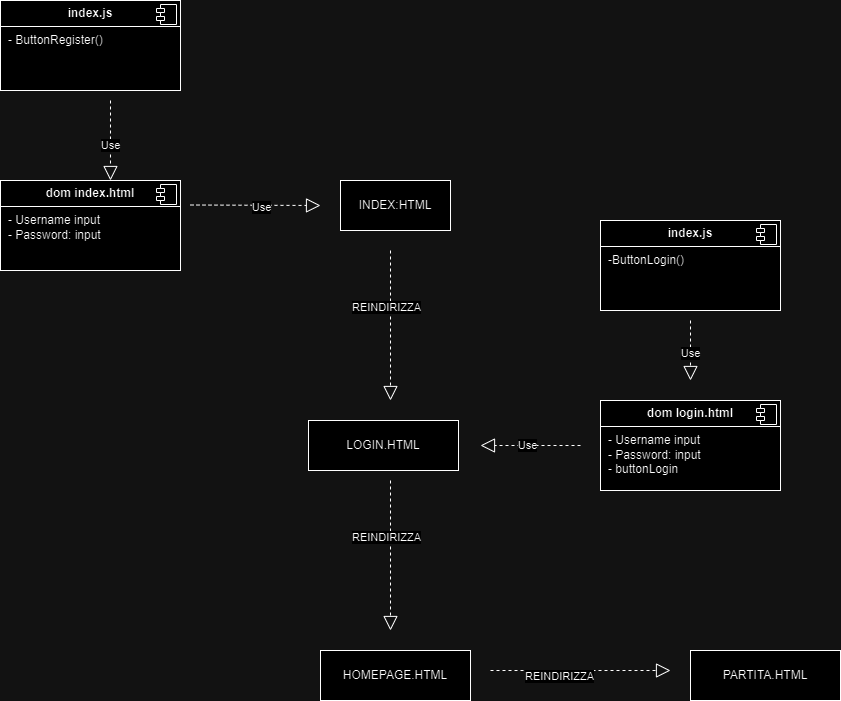

The diagram above was exported from draw.io. Its source (the exported page's mxGraphModel, read from the mxfile embedded in the PNG):
<mxGraphModel dx="1136" dy="1106" grid="1" gridSize="10" guides="1" tooltips="1" connect="1" arrows="1" fold="1" page="1" pageScale="1" pageWidth="827" pageHeight="1169" math="0" shadow="0">
  <root>
    <mxCell id="0" />
    <mxCell id="1" parent="0" />
    <mxCell id="z0_lB8GhtifIfHxTaBGQ-186" value="INDEX:HTML" style="html=1;whiteSpace=wrap;" vertex="1" parent="1">
      <mxGeometry x="370" y="480" width="110" height="50" as="geometry" />
    </mxCell>
    <mxCell id="z0_lB8GhtifIfHxTaBGQ-187" value="" style="endArrow=block;dashed=1;endFill=0;endSize=12;html=1;rounded=0;" edge="1" parent="1">
      <mxGeometry width="160" relative="1" as="geometry">
        <mxPoint x="420" y="550" as="sourcePoint" />
        <mxPoint x="420" y="700" as="targetPoint" />
      </mxGeometry>
    </mxCell>
    <mxCell id="z0_lB8GhtifIfHxTaBGQ-188" value="REINDIRIZZA" style="edgeLabel;html=1;align=center;verticalAlign=middle;resizable=0;points=[];" vertex="1" connectable="0" parent="z0_lB8GhtifIfHxTaBGQ-187">
      <mxGeometry x="-0.2417" y="-5" relative="1" as="geometry">
        <mxPoint as="offset" />
      </mxGeometry>
    </mxCell>
    <mxCell id="z0_lB8GhtifIfHxTaBGQ-189" value="LOGIN.HTML" style="html=1;whiteSpace=wrap;" vertex="1" parent="1">
      <mxGeometry x="338" y="720" width="150" height="50" as="geometry" />
    </mxCell>
    <mxCell id="z0_lB8GhtifIfHxTaBGQ-194" value="&lt;p style=&quot;margin:0px;margin-top:6px;text-align:center;&quot;&gt;&lt;b&gt;dom index.html&lt;/b&gt;&lt;/p&gt;&lt;hr size=&quot;1&quot; style=&quot;border-style:solid;&quot;&gt;&lt;p style=&quot;margin:0px;margin-left:8px;&quot;&gt;- Username input&lt;/p&gt;&lt;p style=&quot;margin:0px;margin-left:8px;&quot;&gt;- Password: input&lt;/p&gt;" style="align=left;overflow=fill;html=1;dropTarget=0;whiteSpace=wrap;" vertex="1" parent="1">
      <mxGeometry x="30" y="480" width="180" height="90" as="geometry" />
    </mxCell>
    <mxCell id="z0_lB8GhtifIfHxTaBGQ-195" value="" style="shape=component;jettyWidth=8;jettyHeight=4;" vertex="1" parent="z0_lB8GhtifIfHxTaBGQ-194">
      <mxGeometry x="1" width="20" height="20" relative="1" as="geometry">
        <mxPoint x="-24" y="4" as="offset" />
      </mxGeometry>
    </mxCell>
    <mxCell id="z0_lB8GhtifIfHxTaBGQ-196" value="" style="endArrow=block;dashed=1;endFill=0;endSize=12;html=1;rounded=0;" edge="1" parent="1">
      <mxGeometry width="160" relative="1" as="geometry">
        <mxPoint x="220" y="504.5" as="sourcePoint" />
        <mxPoint x="350" y="505" as="targetPoint" />
      </mxGeometry>
    </mxCell>
    <mxCell id="z0_lB8GhtifIfHxTaBGQ-197" value="Use" style="edgeLabel;html=1;align=center;verticalAlign=middle;resizable=0;points=[];" vertex="1" connectable="0" parent="z0_lB8GhtifIfHxTaBGQ-196">
      <mxGeometry x="0.089" y="-1" relative="1" as="geometry">
        <mxPoint as="offset" />
      </mxGeometry>
    </mxCell>
    <mxCell id="z0_lB8GhtifIfHxTaBGQ-198" value="" style="endArrow=block;dashed=1;endFill=0;endSize=12;html=1;rounded=0;" edge="1" parent="1">
      <mxGeometry width="160" relative="1" as="geometry">
        <mxPoint x="420" y="780" as="sourcePoint" />
        <mxPoint x="420" y="930" as="targetPoint" />
      </mxGeometry>
    </mxCell>
    <mxCell id="z0_lB8GhtifIfHxTaBGQ-199" value="REINDIRIZZA" style="edgeLabel;html=1;align=center;verticalAlign=middle;resizable=0;points=[];" vertex="1" connectable="0" parent="z0_lB8GhtifIfHxTaBGQ-198">
      <mxGeometry x="-0.2417" y="-5" relative="1" as="geometry">
        <mxPoint as="offset" />
      </mxGeometry>
    </mxCell>
    <mxCell id="z0_lB8GhtifIfHxTaBGQ-200" value="HOMEPAGE.HTML" style="html=1;whiteSpace=wrap;" vertex="1" parent="1">
      <mxGeometry x="350" y="950" width="150" height="50" as="geometry" />
    </mxCell>
    <mxCell id="z0_lB8GhtifIfHxTaBGQ-201" value="" style="endArrow=block;dashed=1;endFill=0;endSize=12;html=1;rounded=0;" edge="1" parent="1">
      <mxGeometry width="160" relative="1" as="geometry">
        <mxPoint x="520" y="970" as="sourcePoint" />
        <mxPoint x="700" y="970" as="targetPoint" />
      </mxGeometry>
    </mxCell>
    <mxCell id="z0_lB8GhtifIfHxTaBGQ-202" value="REINDIRIZZA" style="edgeLabel;html=1;align=center;verticalAlign=middle;resizable=0;points=[];" vertex="1" connectable="0" parent="z0_lB8GhtifIfHxTaBGQ-201">
      <mxGeometry x="-0.2417" y="-5" relative="1" as="geometry">
        <mxPoint as="offset" />
      </mxGeometry>
    </mxCell>
    <mxCell id="z0_lB8GhtifIfHxTaBGQ-203" value="PARTITA.HTML" style="html=1;whiteSpace=wrap;" vertex="1" parent="1">
      <mxGeometry x="720" y="950" width="150" height="50" as="geometry" />
    </mxCell>
    <mxCell id="z0_lB8GhtifIfHxTaBGQ-204" value="&lt;p style=&quot;margin:0px;margin-top:6px;text-align:center;&quot;&gt;&lt;b&gt;index.js&lt;/b&gt;&lt;/p&gt;&lt;hr size=&quot;1&quot; style=&quot;border-style:solid;&quot;&gt;&lt;p style=&quot;margin:0px;margin-left:8px;&quot;&gt;- ButtonRegister()&lt;/p&gt;" style="align=left;overflow=fill;html=1;dropTarget=0;whiteSpace=wrap;" vertex="1" parent="1">
      <mxGeometry x="30" y="300" width="180" height="90" as="geometry" />
    </mxCell>
    <mxCell id="z0_lB8GhtifIfHxTaBGQ-205" value="" style="shape=component;jettyWidth=8;jettyHeight=4;" vertex="1" parent="z0_lB8GhtifIfHxTaBGQ-204">
      <mxGeometry x="1" width="20" height="20" relative="1" as="geometry">
        <mxPoint x="-24" y="4" as="offset" />
      </mxGeometry>
    </mxCell>
    <mxCell id="z0_lB8GhtifIfHxTaBGQ-206" value="" style="endArrow=block;dashed=1;endFill=0;endSize=12;html=1;rounded=0;entryX=0.611;entryY=0;entryDx=0;entryDy=0;entryPerimeter=0;" edge="1" parent="1" target="z0_lB8GhtifIfHxTaBGQ-194">
      <mxGeometry width="160" relative="1" as="geometry">
        <mxPoint x="140" y="400" as="sourcePoint" />
        <mxPoint x="350" y="325" as="targetPoint" />
      </mxGeometry>
    </mxCell>
    <mxCell id="z0_lB8GhtifIfHxTaBGQ-207" value="Use" style="edgeLabel;html=1;align=center;verticalAlign=middle;resizable=0;points=[];" vertex="1" connectable="0" parent="z0_lB8GhtifIfHxTaBGQ-206">
      <mxGeometry x="0.089" y="-1" relative="1" as="geometry">
        <mxPoint as="offset" />
      </mxGeometry>
    </mxCell>
    <mxCell id="z0_lB8GhtifIfHxTaBGQ-208" value="&lt;p style=&quot;margin:0px;margin-top:6px;text-align:center;&quot;&gt;&lt;b&gt;dom login.html&lt;/b&gt;&lt;/p&gt;&lt;hr size=&quot;1&quot; style=&quot;border-style:solid;&quot;&gt;&lt;p style=&quot;margin:0px;margin-left:8px;&quot;&gt;- Username input&lt;/p&gt;&lt;p style=&quot;margin:0px;margin-left:8px;&quot;&gt;- Password: input&lt;/p&gt;&lt;p style=&quot;margin:0px;margin-left:8px;&quot;&gt;- buttonLogin&lt;/p&gt;" style="align=left;overflow=fill;html=1;dropTarget=0;whiteSpace=wrap;" vertex="1" parent="1">
      <mxGeometry x="630" y="700" width="180" height="90" as="geometry" />
    </mxCell>
    <mxCell id="z0_lB8GhtifIfHxTaBGQ-209" value="" style="shape=component;jettyWidth=8;jettyHeight=4;" vertex="1" parent="z0_lB8GhtifIfHxTaBGQ-208">
      <mxGeometry x="1" width="20" height="20" relative="1" as="geometry">
        <mxPoint x="-24" y="4" as="offset" />
      </mxGeometry>
    </mxCell>
    <mxCell id="z0_lB8GhtifIfHxTaBGQ-211" value="" style="endArrow=block;dashed=1;endFill=0;endSize=12;html=1;rounded=0;" edge="1" parent="1">
      <mxGeometry width="160" relative="1" as="geometry">
        <mxPoint x="610" y="745" as="sourcePoint" />
        <mxPoint x="510" y="745" as="targetPoint" />
      </mxGeometry>
    </mxCell>
    <mxCell id="z0_lB8GhtifIfHxTaBGQ-212" value="Use" style="edgeLabel;html=1;align=center;verticalAlign=middle;resizable=0;points=[];" vertex="1" connectable="0" parent="z0_lB8GhtifIfHxTaBGQ-211">
      <mxGeometry x="0.089" y="-1" relative="1" as="geometry">
        <mxPoint as="offset" />
      </mxGeometry>
    </mxCell>
    <mxCell id="z0_lB8GhtifIfHxTaBGQ-213" value="&lt;p style=&quot;margin:0px;margin-top:6px;text-align:center;&quot;&gt;&lt;b&gt;index.js&lt;/b&gt;&lt;/p&gt;&lt;hr size=&quot;1&quot; style=&quot;border-style:solid;&quot;&gt;&lt;p style=&quot;margin:0px;margin-left:8px;&quot;&gt;-ButtonLogin()&lt;/p&gt;" style="align=left;overflow=fill;html=1;dropTarget=0;whiteSpace=wrap;" vertex="1" parent="1">
      <mxGeometry x="630" y="520" width="180" height="90" as="geometry" />
    </mxCell>
    <mxCell id="z0_lB8GhtifIfHxTaBGQ-214" value="" style="shape=component;jettyWidth=8;jettyHeight=4;" vertex="1" parent="z0_lB8GhtifIfHxTaBGQ-213">
      <mxGeometry x="1" width="20" height="20" relative="1" as="geometry">
        <mxPoint x="-24" y="4" as="offset" />
      </mxGeometry>
    </mxCell>
    <mxCell id="z0_lB8GhtifIfHxTaBGQ-215" value="" style="endArrow=block;dashed=1;endFill=0;endSize=12;html=1;rounded=0;" edge="1" parent="1">
      <mxGeometry width="160" relative="1" as="geometry">
        <mxPoint x="720" y="620" as="sourcePoint" />
        <mxPoint x="720" y="680" as="targetPoint" />
      </mxGeometry>
    </mxCell>
    <mxCell id="z0_lB8GhtifIfHxTaBGQ-216" value="Use" style="edgeLabel;html=1;align=center;verticalAlign=middle;resizable=0;points=[];" vertex="1" connectable="0" parent="z0_lB8GhtifIfHxTaBGQ-215">
      <mxGeometry x="0.089" y="-1" relative="1" as="geometry">
        <mxPoint as="offset" />
      </mxGeometry>
    </mxCell>
  </root>
</mxGraphModel>